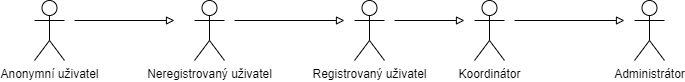

The diagram above was exported from draw.io. Its source (the exported page's mxGraphModel, read from the mxfile embedded in the PNG):
<mxGraphModel dx="1418" dy="828" grid="1" gridSize="10" guides="1" tooltips="1" connect="1" arrows="1" fold="1" page="1" pageScale="1" pageWidth="827" pageHeight="1169" math="0" shadow="0">
  <root>
    <mxCell id="0" />
    <mxCell id="1" parent="0" />
    <mxCell id="qtBJiTT3AmvQE1Krtbr1-11" style="edgeStyle=orthogonalEdgeStyle;rounded=0;orthogonalLoop=1;jettySize=auto;html=1;endArrow=block;endFill=0;" edge="1" parent="1">
      <mxGeometry relative="1" as="geometry">
        <mxPoint x="320" y="160" as="sourcePoint" />
        <mxPoint x="430" y="160" as="targetPoint" />
      </mxGeometry>
    </mxCell>
    <mxCell id="qtBJiTT3AmvQE1Krtbr1-1" value="Neregistrovaný uživatel" style="shape=umlActor;verticalLabelPosition=bottom;verticalAlign=top;html=1;outlineConnect=0;" vertex="1" parent="1">
      <mxGeometry x="280" y="140" width="30" height="60" as="geometry" />
    </mxCell>
    <mxCell id="qtBJiTT3AmvQE1Krtbr1-10" style="edgeStyle=orthogonalEdgeStyle;rounded=0;orthogonalLoop=1;jettySize=auto;html=1;endArrow=block;endFill=0;" edge="1" parent="1">
      <mxGeometry relative="1" as="geometry">
        <mxPoint x="160" y="160" as="sourcePoint" />
        <mxPoint x="260" y="160" as="targetPoint" />
      </mxGeometry>
    </mxCell>
    <mxCell id="qtBJiTT3AmvQE1Krtbr1-2" value="Anonymní uživatel" style="shape=umlActor;verticalLabelPosition=bottom;verticalAlign=top;html=1;outlineConnect=0;" vertex="1" parent="1">
      <mxGeometry x="120" y="140" width="30" height="60" as="geometry" />
    </mxCell>
    <mxCell id="qtBJiTT3AmvQE1Krtbr1-12" style="edgeStyle=orthogonalEdgeStyle;rounded=0;orthogonalLoop=1;jettySize=auto;html=1;endArrow=block;endFill=0;" edge="1" parent="1">
      <mxGeometry relative="1" as="geometry">
        <mxPoint x="480" y="160" as="sourcePoint" />
        <mxPoint x="550" y="160" as="targetPoint" />
      </mxGeometry>
    </mxCell>
    <mxCell id="qtBJiTT3AmvQE1Krtbr1-3" value="Registrovaný uživatel" style="shape=umlActor;verticalLabelPosition=bottom;verticalAlign=top;html=1;outlineConnect=0;" vertex="1" parent="1">
      <mxGeometry x="440" y="140" width="30" height="60" as="geometry" />
    </mxCell>
    <mxCell id="qtBJiTT3AmvQE1Krtbr1-13" style="edgeStyle=orthogonalEdgeStyle;rounded=0;orthogonalLoop=1;jettySize=auto;html=1;endArrow=block;endFill=0;" edge="1" parent="1">
      <mxGeometry relative="1" as="geometry">
        <mxPoint x="600" y="160" as="sourcePoint" />
        <mxPoint x="710" y="160" as="targetPoint" />
      </mxGeometry>
    </mxCell>
    <mxCell id="qtBJiTT3AmvQE1Krtbr1-5" value="Koordinátor" style="shape=umlActor;verticalLabelPosition=bottom;verticalAlign=top;html=1;outlineConnect=0;" vertex="1" parent="1">
      <mxGeometry x="560" y="140" width="30" height="60" as="geometry" />
    </mxCell>
    <mxCell id="qtBJiTT3AmvQE1Krtbr1-6" value="Administrátor" style="shape=umlActor;verticalLabelPosition=bottom;verticalAlign=top;html=1;outlineConnect=0;" vertex="1" parent="1">
      <mxGeometry x="720" y="140" width="30" height="60" as="geometry" />
    </mxCell>
  </root>
</mxGraphModel>